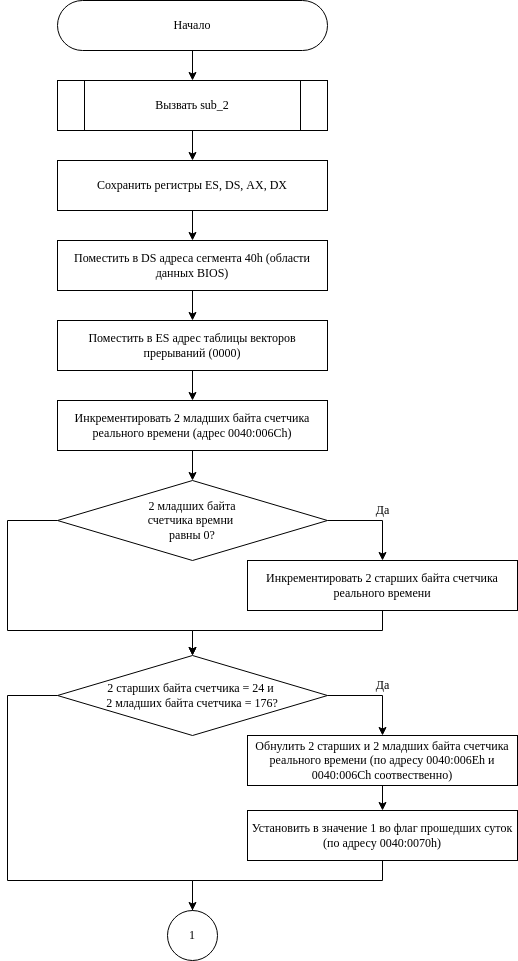

The diagram above was exported from draw.io. Its source (the exported page's mxGraphModel, read from the mxfile embedded in the PNG):
<mxGraphModel dx="1102" dy="857" grid="1" gridSize="10" guides="1" tooltips="1" connect="1" arrows="1" fold="1" page="1" pageScale="1" pageWidth="850" pageHeight="1100" math="0" shadow="0">
  <root>
    <mxCell id="0" />
    <mxCell id="1" parent="0" />
    <mxCell id="3NbvMUNqBw4EXKjgjqQj-3" style="edgeStyle=orthogonalEdgeStyle;rounded=0;orthogonalLoop=1;jettySize=auto;html=1;entryX=0.5;entryY=0;entryDx=0;entryDy=0;" parent="1" source="3NbvMUNqBw4EXKjgjqQj-1" target="3NbvMUNqBw4EXKjgjqQj-2" edge="1">
      <mxGeometry relative="1" as="geometry" />
    </mxCell>
    <mxCell id="3NbvMUNqBw4EXKjgjqQj-1" value="&lt;font&gt;Начало&lt;/font&gt;" style="rounded=1;whiteSpace=wrap;html=1;arcSize=50;fontFamily=Times New Roman;" parent="1" vertex="1">
      <mxGeometry x="290" y="40" width="270" height="50" as="geometry" />
    </mxCell>
    <mxCell id="3NbvMUNqBw4EXKjgjqQj-5" style="edgeStyle=orthogonalEdgeStyle;rounded=0;orthogonalLoop=1;jettySize=auto;html=1;fontFamily=Times New Roman;" parent="1" source="3NbvMUNqBw4EXKjgjqQj-2" target="3NbvMUNqBw4EXKjgjqQj-4" edge="1">
      <mxGeometry relative="1" as="geometry" />
    </mxCell>
    <mxCell id="3NbvMUNqBw4EXKjgjqQj-2" value="Вызвать sub_2" style="shape=process;whiteSpace=wrap;html=1;backgroundOutline=1;rounded=1;arcSize=0;fontFamily=Times New Roman;" parent="1" vertex="1">
      <mxGeometry x="290" y="120" width="270" height="50" as="geometry" />
    </mxCell>
    <mxCell id="3NbvMUNqBw4EXKjgjqQj-7" style="edgeStyle=orthogonalEdgeStyle;rounded=0;orthogonalLoop=1;jettySize=auto;html=1;fontFamily=Times New Roman;" parent="1" source="3NbvMUNqBw4EXKjgjqQj-4" target="3NbvMUNqBw4EXKjgjqQj-6" edge="1">
      <mxGeometry relative="1" as="geometry" />
    </mxCell>
    <mxCell id="3NbvMUNqBw4EXKjgjqQj-4" value="Сохранить регистры ES, DS, AX, DX" style="rounded=1;whiteSpace=wrap;html=1;fontFamily=Times New Roman;arcSize=0;" parent="1" vertex="1">
      <mxGeometry x="290" y="200" width="270" height="50" as="geometry" />
    </mxCell>
    <mxCell id="3NbvMUNqBw4EXKjgjqQj-9" style="edgeStyle=orthogonalEdgeStyle;rounded=0;orthogonalLoop=1;jettySize=auto;html=1;entryX=0.5;entryY=0;entryDx=0;entryDy=0;fontFamily=Times New Roman;" parent="1" source="3NbvMUNqBw4EXKjgjqQj-6" target="3NbvMUNqBw4EXKjgjqQj-8" edge="1">
      <mxGeometry relative="1" as="geometry" />
    </mxCell>
    <mxCell id="3NbvMUNqBw4EXKjgjqQj-6" value="Поместить в DS адреса сегмента 40h (области данных BIOS)" style="rounded=1;whiteSpace=wrap;html=1;fontFamily=Times New Roman;arcSize=0;" parent="1" vertex="1">
      <mxGeometry x="290" y="280" width="270" height="50" as="geometry" />
    </mxCell>
    <mxCell id="3NbvMUNqBw4EXKjgjqQj-11" style="edgeStyle=orthogonalEdgeStyle;rounded=0;orthogonalLoop=1;jettySize=auto;html=1;fontFamily=Times New Roman;" parent="1" source="3NbvMUNqBw4EXKjgjqQj-8" target="3NbvMUNqBw4EXKjgjqQj-10" edge="1">
      <mxGeometry relative="1" as="geometry" />
    </mxCell>
    <mxCell id="3NbvMUNqBw4EXKjgjqQj-8" value="Поместить в ES адрес таблицы векторов прерываний (0000)" style="rounded=1;whiteSpace=wrap;html=1;fontFamily=Times New Roman;arcSize=0;" parent="1" vertex="1">
      <mxGeometry x="290" y="360" width="270" height="50" as="geometry" />
    </mxCell>
    <mxCell id="3NbvMUNqBw4EXKjgjqQj-13" style="edgeStyle=orthogonalEdgeStyle;rounded=0;orthogonalLoop=1;jettySize=auto;html=1;entryX=0.5;entryY=0;entryDx=0;entryDy=0;fontFamily=Times New Roman;" parent="1" source="3NbvMUNqBw4EXKjgjqQj-10" target="3NbvMUNqBw4EXKjgjqQj-12" edge="1">
      <mxGeometry relative="1" as="geometry" />
    </mxCell>
    <mxCell id="3NbvMUNqBw4EXKjgjqQj-10" value="Инкрементировать 2 младших байта счетчика реального времени (адрес 0040:006Ch)" style="rounded=1;whiteSpace=wrap;html=1;fontFamily=Times New Roman;arcSize=0;" parent="1" vertex="1">
      <mxGeometry x="290" y="440" width="270" height="50" as="geometry" />
    </mxCell>
    <mxCell id="3NbvMUNqBw4EXKjgjqQj-15" style="edgeStyle=orthogonalEdgeStyle;rounded=0;orthogonalLoop=1;jettySize=auto;html=1;entryX=0.5;entryY=0;entryDx=0;entryDy=0;fontFamily=Times New Roman;" parent="1" source="3NbvMUNqBw4EXKjgjqQj-12" target="3NbvMUNqBw4EXKjgjqQj-14" edge="1">
      <mxGeometry relative="1" as="geometry">
        <Array as="points">
          <mxPoint x="615" y="560" />
        </Array>
      </mxGeometry>
    </mxCell>
    <mxCell id="3NbvMUNqBw4EXKjgjqQj-19" style="edgeStyle=orthogonalEdgeStyle;rounded=0;orthogonalLoop=1;jettySize=auto;html=1;entryX=0.5;entryY=0;entryDx=0;entryDy=0;fontFamily=Times New Roman;" parent="1" source="3NbvMUNqBw4EXKjgjqQj-12" target="3NbvMUNqBw4EXKjgjqQj-18" edge="1">
      <mxGeometry relative="1" as="geometry">
        <Array as="points">
          <mxPoint x="240" y="560" />
          <mxPoint x="240" y="670" />
          <mxPoint x="425" y="670" />
        </Array>
      </mxGeometry>
    </mxCell>
    <mxCell id="3NbvMUNqBw4EXKjgjqQj-12" value="&lt;div&gt;2 младших байта&lt;/div&gt;&lt;div&gt; счетчика времни &lt;br&gt;&lt;/div&gt;&lt;div&gt;равны 0?&lt;/div&gt;" style="rhombus;whiteSpace=wrap;html=1;fontFamily=Garamond;" parent="1" vertex="1">
      <mxGeometry x="290" y="520" width="270" height="80" as="geometry" />
    </mxCell>
    <mxCell id="3NbvMUNqBw4EXKjgjqQj-20" style="edgeStyle=orthogonalEdgeStyle;rounded=0;orthogonalLoop=1;jettySize=auto;html=1;entryX=0.5;entryY=0;entryDx=0;entryDy=0;fontFamily=Times New Roman;" parent="1" source="3NbvMUNqBw4EXKjgjqQj-14" target="3NbvMUNqBw4EXKjgjqQj-18" edge="1">
      <mxGeometry relative="1" as="geometry">
        <Array as="points">
          <mxPoint x="615" y="670" />
          <mxPoint x="425" y="670" />
        </Array>
      </mxGeometry>
    </mxCell>
    <mxCell id="3NbvMUNqBw4EXKjgjqQj-14" value="Инкрементировать 2 старших байта счетчика реального времени" style="rounded=1;whiteSpace=wrap;html=1;fontFamily=Times New Roman;arcSize=0;" parent="1" vertex="1">
      <mxGeometry x="480" y="600" width="270" height="50" as="geometry" />
    </mxCell>
    <mxCell id="3NbvMUNqBw4EXKjgjqQj-17" value="Да" style="text;html=1;align=center;verticalAlign=middle;resizable=0;points=[];autosize=1;strokeColor=none;fillColor=none;fontFamily=Times New Roman;" parent="1" vertex="1">
      <mxGeometry x="595" y="535" width="40" height="30" as="geometry" />
    </mxCell>
    <mxCell id="3NbvMUNqBw4EXKjgjqQj-28" style="edgeStyle=orthogonalEdgeStyle;rounded=0;orthogonalLoop=1;jettySize=auto;html=1;entryX=0.5;entryY=0;entryDx=0;entryDy=0;fontFamily=Times New Roman;" parent="1" source="3NbvMUNqBw4EXKjgjqQj-18" target="3NbvMUNqBw4EXKjgjqQj-25" edge="1">
      <mxGeometry relative="1" as="geometry">
        <Array as="points">
          <mxPoint x="615" y="735" />
        </Array>
      </mxGeometry>
    </mxCell>
    <mxCell id="3NbvMUNqBw4EXKjgjqQj-32" style="edgeStyle=orthogonalEdgeStyle;rounded=0;orthogonalLoop=1;jettySize=auto;html=1;entryX=0.5;entryY=0;entryDx=0;entryDy=0;fontFamily=Times New Roman;" parent="1" source="3NbvMUNqBw4EXKjgjqQj-18" edge="1">
      <mxGeometry relative="1" as="geometry">
        <Array as="points">
          <mxPoint x="240" y="735" />
          <mxPoint x="240" y="920" />
          <mxPoint x="425" y="920" />
        </Array>
        <mxPoint x="425" y="990" as="targetPoint" />
      </mxGeometry>
    </mxCell>
    <mxCell id="3NbvMUNqBw4EXKjgjqQj-18" value="&lt;div&gt;2 cтарших байта счетчика = 24 и&amp;nbsp;&lt;/div&gt;&lt;div&gt;2 младших байта счетчика = 176?&lt;/div&gt;" style="rhombus;whiteSpace=wrap;html=1;fontFamily=Garamond;" parent="1" vertex="1">
      <mxGeometry x="290" y="695" width="270" height="80" as="geometry" />
    </mxCell>
    <mxCell id="3NbvMUNqBw4EXKjgjqQj-29" style="edgeStyle=orthogonalEdgeStyle;rounded=0;orthogonalLoop=1;jettySize=auto;html=1;entryX=0.5;entryY=0;entryDx=0;entryDy=0;fontFamily=Times New Roman;" parent="1" source="3NbvMUNqBw4EXKjgjqQj-25" target="3NbvMUNqBw4EXKjgjqQj-27" edge="1">
      <mxGeometry relative="1" as="geometry" />
    </mxCell>
    <mxCell id="3NbvMUNqBw4EXKjgjqQj-25" value="Обнулить 2 старших и 2 младших байта счетчика реального времени (по адресу 0040:006Eh и 0040:006Ch соотвественно)" style="rounded=1;whiteSpace=wrap;html=1;fontFamily=Times New Roman;arcSize=0;" parent="1" vertex="1">
      <mxGeometry x="480" y="775" width="270" height="50" as="geometry" />
    </mxCell>
    <mxCell id="3NbvMUNqBw4EXKjgjqQj-31" style="edgeStyle=orthogonalEdgeStyle;rounded=0;orthogonalLoop=1;jettySize=auto;html=1;entryX=0.5;entryY=0;entryDx=0;entryDy=0;fontFamily=Times New Roman;" parent="1" source="3NbvMUNqBw4EXKjgjqQj-27" target="HVOmMig5-pmjnBKYQNek-15" edge="1">
      <mxGeometry relative="1" as="geometry">
        <mxPoint x="425" y="990" as="targetPoint" />
        <Array as="points">
          <mxPoint x="615" y="920" />
          <mxPoint x="425" y="920" />
        </Array>
      </mxGeometry>
    </mxCell>
    <mxCell id="3NbvMUNqBw4EXKjgjqQj-27" value="Установить в значение 1 во флаг прошедших суток (по адресу 0040:0070h)" style="rounded=1;whiteSpace=wrap;html=1;fontFamily=Times New Roman;arcSize=0;" parent="1" vertex="1">
      <mxGeometry x="480" y="850" width="270" height="50" as="geometry" />
    </mxCell>
    <mxCell id="3NbvMUNqBw4EXKjgjqQj-30" value="Да" style="text;html=1;align=center;verticalAlign=middle;resizable=0;points=[];autosize=1;strokeColor=none;fillColor=none;fontFamily=Times New Roman;" parent="1" vertex="1">
      <mxGeometry x="595" y="710" width="40" height="30" as="geometry" />
    </mxCell>
    <mxCell id="HVOmMig5-pmjnBKYQNek-15" value="1" style="ellipse;whiteSpace=wrap;html=1;aspect=fixed;fontFamily=Garamond;" vertex="1" parent="1">
      <mxGeometry x="400" y="950" width="50" height="50" as="geometry" />
    </mxCell>
  </root>
</mxGraphModel>